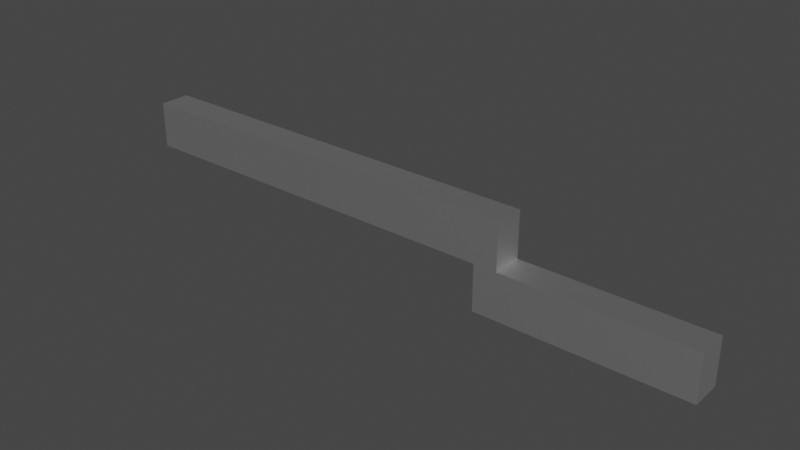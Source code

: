 # Source: rifle.blend  (saved by Blender 2.92.15; exported with 4.5.12 LTS)
import bpy
from mathutils import Matrix  # noqa: F401  (used for matrix-valued properties, if any)

bpy.ops.wm.read_factory_settings(use_empty=True)
scene = bpy.context.scene
scene.name = 'Scene'

# ---- collections
col_collection = bpy.data.collections.new('Collection'); scene.collection.children.link(col_collection)

# ---- materials (node trees are filled in below, after node groups)
mat_rfile = bpy.data.materials.new('Rfile')
mat_rfile.use_transparent_shadow = False

# ---- material node trees
mat_rfile.use_nodes = True; mat_rfile.node_tree.nodes.clear()
_N = mat_rfile.node_tree.nodes; _L = mat_rfile.node_tree.links
n0 = _N.new('ShaderNodeBsdfPrincipled'); n0.name = 'Principled BSDF'; n0.location = (10, 300)
n0.distribution = 'GGX'
n0.subsurface_method = 'BURLEY'
n0.inputs[1].default_value = 1.0
n0.inputs[3].default_value = 1.45
n0.inputs[13].default_value = 1.0
n0.inputs[27].default_value = (0.0, 0.0, 0.0, 1.0)
n0.inputs[28].default_value = 1.0
n1 = _N.new('ShaderNodeOutputMaterial'); n1.name = 'Material Output'; n1.location = (300, 300)
_L.new(n0.outputs[0], n1.inputs[0])
n1.is_active_output = True

# ---- world
world_world = bpy.data.worlds.new('World'); scene.world = world_world
world_world.use_nodes = True; world_world.node_tree.nodes.clear()
_N = world_world.node_tree.nodes; _L = world_world.node_tree.links
n0 = _N.new('ShaderNodeOutputWorld'); n0.name = 'World Output'; n0.location = (300, 300)
n1 = _N.new('ShaderNodeBackground'); n1.name = 'Background'; n1.location = (10, 300)
n1.inputs[0].default_value = (0.05088, 0.05088, 0.05088, 1.0)
_L.new(n1.outputs[0], n0.inputs[0])
n0.is_active_output = True
world_world.color = (0.05088, 0.05088, 0.05088)
world_world.use_sun_shadow = False
world_world.sun_shadow_jitter_overblur = 0.0

# ---- meshes
me_cube_001 = bpy.data.meshes.new('Cube.001')
me_cube_001.from_pydata([(-1.04, -0.04, 1.06), (0.04, -0.04, 1.06), (-1.04, 0.04, 1.06), (0.04, 0.04, 1.06), (-1.04, -0.04, 0.94), (0.04, -0.04, 0.94), (-1.04, 0.04, 0.94), (0.04, 0.04, 0.94), (-0.02, -0.04, 0.94), (0.52, -0.04, 0.94), (-0.02, 0.04, 0.94), (0.52, 0.04, 0.94), (-0.02, -0.04, 0.82), (0.52, -0.04, 0.82), (-0.02, 0.04, 0.82), (0.52, 0.04, 0.82)], [], [(0, 1, 3, 2), (2, 3, 7, 6), (6, 7, 5, 4), (4, 5, 1, 0), (2, 6, 4, 0), (7, 3, 1, 5), (8, 9, 11, 10), (10, 11, 15, 14), (14, 15, 13, 12), (12, 13, 9, 8), (10, 14, 12, 8), (15, 11, 9, 13)])
_uv = me_cube_001.uv_layers.new(name='UVMap')
_uv.uv.foreach_set('vector', [0.375, 0.0, 0.625, 0.0, 0.625, 0.25, 0.375, 0.25, 0.375, 0.25, 0.625, 0.25, 0.625, 0.5, 0.375, 0.5, 0.375, 0.5, 0.625, 0.5, 0.625, 0.75, 0.375, 0.75, 0.375, 0.75, 0.625, 0.75, 0.625, 1.0, 0.375, 1.0, 0.125, 0.5, 0.375, 0.5, 0.375, 0.75, 0.125, 0.75, 0.625, 0.5, 0.875, 0.5, 0.875, 0.75, 0.625, 0.75, 0.375, 0.0, 0.625, 0.0, 0.625, 0.25, 0.375, 0.25, 0.375, 0.25, 0.625, 0.25, 0.625, 0.5, 0.375, 0.5, 0.375, 0.5, 0.625, 0.5, 0.625, 0.75, 0.375, 0.75, 0.375, 0.75, 0.625, 0.75, 0.625, 1.0, 0.375, 1.0, 0.125, 0.5, 0.375, 0.5, 0.375, 0.75, 0.125, 0.75, 0.625, 0.5, 0.875, 0.5, 0.875, 0.75, 0.625, 0.75])
me_cube_001.materials.append(mat_rfile)
me_cube_001.use_remesh_fix_poles = True
me_cube_001.use_remesh_preserve_attributes = False
me_cube_001.use_mirror_vertex_groups = False
me_cube_001.update()

# ---- objects
ob_rifle = bpy.data.objects.new('Rifle', me_cube_001)

# ---- transforms, parenting, visibility, modifiers, constraints
ob_rifle.location = (0.0, 0.0, 0.0)
ob_rifle.lineart.crease_threshold = 0.0

# ---- collection membership
col_collection.objects.link(ob_rifle)

# ---- scene / render settings (as saved in the file)
scene.frame_start = 1; scene.frame_end = 250; scene.frame_set(1)
scene.render.engine = 'BLENDER_EEVEE_NEXT'
scene.cycles.use_denoising = False
scene.cycles.samples = 128
scene.cycles.sampling_pattern = 'TABULATED_SOBOL'
scene.cycles.use_adaptive_sampling = False
scene.cycles.use_light_tree = False
scene.view_settings.view_transform = 'Filmic'
bpy.context.view_layer.update()

# ---- added for rendering (the .blend has no active camera and no usable light): camera, sun
cam_auto = bpy.data.cameras.new('AutoCamera')
cam_auto.lens = 50.0
cam_auto.sensor_width = 36.0
cam_auto.clip_end = 1000.0
ob_auto_camera = bpy.data.objects.new('AutoCamera', cam_auto)
scene.collection.objects.link(ob_auto_camera)
ob_auto_camera.location = (1.20221, -1.75465, 2.10977)
ob_auto_camera.rotation_euler = (1.09748, -7.21219e-08, 0.694738)
scene.camera = ob_auto_camera
light_auto_sun = bpy.data.lights.new('AutoSun', 'SUN')
light_auto_sun.energy = 3.0
light_auto_sun.angle = 0.0523599
ob_auto_sun = bpy.data.objects.new('AutoSun', light_auto_sun)
scene.collection.objects.link(ob_auto_sun)
ob_auto_sun.rotation_euler = (0.872665, 0.174533, 0.523599)
bpy.context.view_layer.update()
